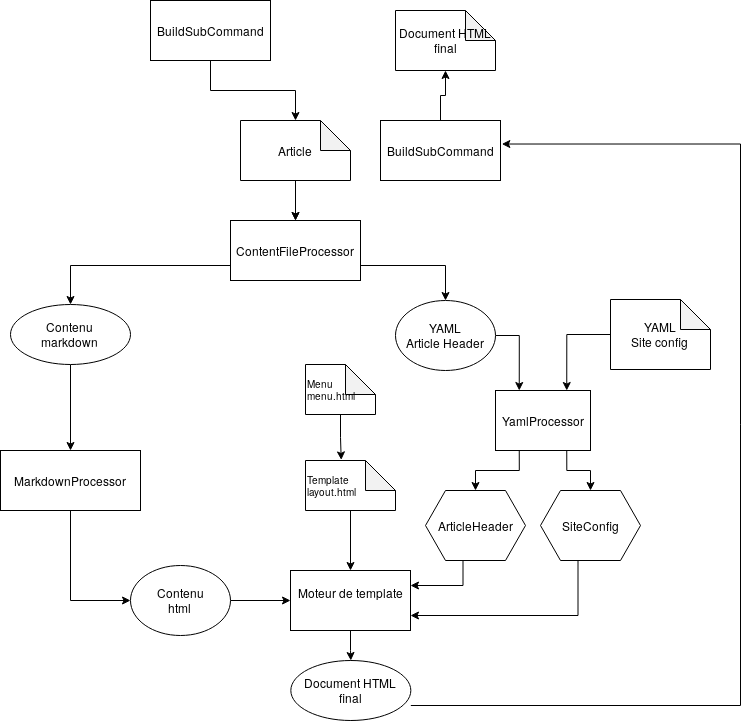

The diagram above was exported from draw.io. Its source (the exported page's mxGraphModel, read from the mxfile embedded in the PNG):
<mxGraphModel dx="1422" dy="717" grid="1" gridSize="10" guides="1" tooltips="1" connect="1" arrows="1" fold="1" page="1" pageScale="1" pageWidth="1169" pageHeight="827" math="0" shadow="0">
  <root>
    <mxCell id="0" />
    <mxCell id="1" parent="0" />
    <mxCell id="FpQEQLfRuBaZnEJf1GM1-50" style="edgeStyle=orthogonalEdgeStyle;rounded=0;orthogonalLoop=1;jettySize=auto;html=1;exitX=0.25;exitY=1;exitDx=0;exitDy=0;" parent="1" source="FpQEQLfRuBaZnEJf1GM1-2" target="FpQEQLfRuBaZnEJf1GM1-45" edge="1">
      <mxGeometry relative="1" as="geometry" />
    </mxCell>
    <mxCell id="FpQEQLfRuBaZnEJf1GM1-51" style="edgeStyle=orthogonalEdgeStyle;rounded=0;orthogonalLoop=1;jettySize=auto;html=1;exitX=0.75;exitY=1;exitDx=0;exitDy=0;" parent="1" source="FpQEQLfRuBaZnEJf1GM1-2" target="FpQEQLfRuBaZnEJf1GM1-46" edge="1">
      <mxGeometry relative="1" as="geometry" />
    </mxCell>
    <mxCell id="FpQEQLfRuBaZnEJf1GM1-2" value="YamlProcessor" style="rounded=0;whiteSpace=wrap;html=1;" parent="1" vertex="1">
      <mxGeometry x="605" y="470" width="95" height="60" as="geometry" />
    </mxCell>
    <mxCell id="FpQEQLfRuBaZnEJf1GM1-39" style="edgeStyle=orthogonalEdgeStyle;rounded=0;orthogonalLoop=1;jettySize=auto;html=1;exitX=0.5;exitY=1;exitDx=0;exitDy=0;entryX=0;entryY=0.5;entryDx=0;entryDy=0;" parent="1" source="FpQEQLfRuBaZnEJf1GM1-3" target="FpQEQLfRuBaZnEJf1GM1-38" edge="1">
      <mxGeometry relative="1" as="geometry" />
    </mxCell>
    <mxCell id="FpQEQLfRuBaZnEJf1GM1-3" value="MarkdownProcessor" style="rounded=0;whiteSpace=wrap;html=1;" parent="1" vertex="1">
      <mxGeometry x="110" y="530" width="140" height="60" as="geometry" />
    </mxCell>
    <mxCell id="-EvlfKqZcjF5qXUYkyMX-5" style="edgeStyle=orthogonalEdgeStyle;rounded=0;orthogonalLoop=1;jettySize=auto;html=1;exitX=0.5;exitY=1;exitDx=0;exitDy=0;exitPerimeter=0;fontSize=10;" parent="1" source="FpQEQLfRuBaZnEJf1GM1-4" target="FpQEQLfRuBaZnEJf1GM1-5" edge="1">
      <mxGeometry relative="1" as="geometry" />
    </mxCell>
    <mxCell id="FpQEQLfRuBaZnEJf1GM1-4" value="&lt;div style=&quot;font-size: 10px;&quot;&gt;Template&lt;/div&gt;&lt;div style=&quot;font-size: 10px;&quot;&gt;layout.html&lt;br style=&quot;font-size: 10px;&quot;&gt;&lt;/div&gt;" style="shape=note;whiteSpace=wrap;html=1;backgroundOutline=1;darkOpacity=0.05;fontFamily=Helvetica;fontSize=10;fontColor=#000000;align=left;strokeColor=#000000;fillColor=#ffffff;" parent="1" vertex="1">
      <mxGeometry x="415" y="540" width="90" height="50" as="geometry" />
    </mxCell>
    <mxCell id="FpQEQLfRuBaZnEJf1GM1-9" style="edgeStyle=orthogonalEdgeStyle;rounded=0;orthogonalLoop=1;jettySize=auto;html=1;exitX=0.5;exitY=1;exitDx=0;exitDy=0;" parent="1" source="FpQEQLfRuBaZnEJf1GM1-5" target="FpQEQLfRuBaZnEJf1GM1-10" edge="1">
      <mxGeometry relative="1" as="geometry">
        <mxPoint x="460.3333333333335" y="770" as="targetPoint" />
      </mxGeometry>
    </mxCell>
    <mxCell id="FpQEQLfRuBaZnEJf1GM1-5" value="&lt;div&gt;Moteur de template&lt;/div&gt;&lt;div&gt;&lt;br&gt;&lt;/div&gt;" style="rounded=0;whiteSpace=wrap;html=1;fontFamily=Helvetica;fontSize=12;fontColor=#000000;align=center;strokeColor=#000000;fillColor=#ffffff;" parent="1" vertex="1">
      <mxGeometry x="400" y="650" width="120" height="60" as="geometry" />
    </mxCell>
    <mxCell id="FpQEQLfRuBaZnEJf1GM1-62" style="edgeStyle=orthogonalEdgeStyle;rounded=0;orthogonalLoop=1;jettySize=auto;html=1;exitX=0;exitY=0;exitDx=120;exitDy=45;exitPerimeter=0;entryX=1.011;entryY=0.392;entryDx=0;entryDy=0;entryPerimeter=0;" parent="1" source="FpQEQLfRuBaZnEJf1GM1-10" target="FpQEQLfRuBaZnEJf1GM1-61" edge="1">
      <mxGeometry relative="1" as="geometry">
        <mxPoint x="950" y="60" as="targetPoint" />
        <Array as="points">
          <mxPoint x="850" y="785" />
          <mxPoint x="850" y="224" />
          <mxPoint x="611" y="224" />
        </Array>
      </mxGeometry>
    </mxCell>
    <mxCell id="FpQEQLfRuBaZnEJf1GM1-10" value="&lt;div&gt;Document HTML&lt;/div&gt;&lt;div&gt;final&lt;/div&gt;" style="ellipse;whiteSpace=wrap;html=1;fontFamily=Helvetica;fontSize=12;fontColor=#000000;align=center;strokeColor=#000000;fillColor=#ffffff;" parent="1" vertex="1">
      <mxGeometry x="400.3333333333335" y="740" width="120" height="60" as="geometry" />
    </mxCell>
    <mxCell id="FpQEQLfRuBaZnEJf1GM1-41" style="edgeStyle=orthogonalEdgeStyle;rounded=0;orthogonalLoop=1;jettySize=auto;html=1;exitX=0.5;exitY=1;exitDx=0;exitDy=0;" parent="1" source="FpQEQLfRuBaZnEJf1GM1-13" target="FpQEQLfRuBaZnEJf1GM1-3" edge="1">
      <mxGeometry relative="1" as="geometry" />
    </mxCell>
    <mxCell id="FpQEQLfRuBaZnEJf1GM1-13" value="&lt;div&gt;Contenu&lt;/div&gt;&lt;div&gt;markdown&lt;br&gt;&lt;/div&gt;" style="ellipse;whiteSpace=wrap;html=1;fontFamily=Helvetica;fontSize=12;fontColor=#000000;align=center;strokeColor=#000000;fillColor=#ffffff;" parent="1" vertex="1">
      <mxGeometry x="120" y="384" width="120" height="60" as="geometry" />
    </mxCell>
    <mxCell id="FpQEQLfRuBaZnEJf1GM1-42" style="edgeStyle=orthogonalEdgeStyle;rounded=0;orthogonalLoop=1;jettySize=auto;html=1;exitX=0;exitY=0.5;exitDx=0;exitDy=0;exitPerimeter=0;entryX=0.75;entryY=0;entryDx=0;entryDy=0;" parent="1" source="FpQEQLfRuBaZnEJf1GM1-19" target="FpQEQLfRuBaZnEJf1GM1-2" edge="1">
      <mxGeometry relative="1" as="geometry" />
    </mxCell>
    <mxCell id="FpQEQLfRuBaZnEJf1GM1-19" value="&lt;div&gt;YAML&lt;/div&gt;&lt;div&gt;Site config&lt;br&gt;&lt;/div&gt;" style="shape=note;whiteSpace=wrap;html=1;backgroundOutline=1;darkOpacity=0.05;fontFamily=Helvetica;fontSize=12;fontColor=#000000;align=center;strokeColor=#000000;fillColor=#ffffff;" parent="1" vertex="1">
      <mxGeometry x="720" y="379" width="100" height="70" as="geometry" />
    </mxCell>
    <mxCell id="FpQEQLfRuBaZnEJf1GM1-33" style="edgeStyle=orthogonalEdgeStyle;rounded=0;orthogonalLoop=1;jettySize=auto;html=1;exitX=1;exitY=0.5;exitDx=0;exitDy=0;entryX=0.25;entryY=0;entryDx=0;entryDy=0;" parent="1" source="FpQEQLfRuBaZnEJf1GM1-20" target="FpQEQLfRuBaZnEJf1GM1-2" edge="1">
      <mxGeometry relative="1" as="geometry" />
    </mxCell>
    <mxCell id="FpQEQLfRuBaZnEJf1GM1-20" value="&lt;div&gt;YAML&lt;/div&gt;&lt;div&gt;Article Header&lt;br&gt;&lt;/div&gt;" style="ellipse;whiteSpace=wrap;html=1;fontFamily=Helvetica;fontSize=12;fontColor=#000000;align=center;strokeColor=#000000;fillColor=#ffffff;" parent="1" vertex="1">
      <mxGeometry x="505" y="380" width="100" height="70" as="geometry" />
    </mxCell>
    <mxCell id="FpQEQLfRuBaZnEJf1GM1-31" style="edgeStyle=orthogonalEdgeStyle;rounded=0;orthogonalLoop=1;jettySize=auto;html=1;exitX=0;exitY=0.75;exitDx=0;exitDy=0;" parent="1" source="FpQEQLfRuBaZnEJf1GM1-24" target="FpQEQLfRuBaZnEJf1GM1-13" edge="1">
      <mxGeometry relative="1" as="geometry" />
    </mxCell>
    <mxCell id="FpQEQLfRuBaZnEJf1GM1-54" style="edgeStyle=orthogonalEdgeStyle;rounded=0;orthogonalLoop=1;jettySize=auto;html=1;exitX=1;exitY=0.75;exitDx=0;exitDy=0;entryX=0.5;entryY=0;entryDx=0;entryDy=0;" parent="1" source="FpQEQLfRuBaZnEJf1GM1-24" target="FpQEQLfRuBaZnEJf1GM1-20" edge="1">
      <mxGeometry relative="1" as="geometry" />
    </mxCell>
    <mxCell id="FpQEQLfRuBaZnEJf1GM1-24" value="ContentFileProcessor" style="rounded=0;whiteSpace=wrap;html=1;" parent="1" vertex="1">
      <mxGeometry x="340" y="300" width="130" height="60" as="geometry" />
    </mxCell>
    <mxCell id="FpQEQLfRuBaZnEJf1GM1-30" style="edgeStyle=orthogonalEdgeStyle;rounded=0;orthogonalLoop=1;jettySize=auto;html=1;exitX=0.5;exitY=1;exitDx=0;exitDy=0;" parent="1" source="FpQEQLfRuBaZnEJf1GM1-29" target="FpQEQLfRuBaZnEJf1GM1-24" edge="1">
      <mxGeometry relative="1" as="geometry" />
    </mxCell>
    <mxCell id="FpQEQLfRuBaZnEJf1GM1-32" value="" style="edgeStyle=orthogonalEdgeStyle;rounded=0;orthogonalLoop=1;jettySize=auto;html=1;" parent="1" source="FpQEQLfRuBaZnEJf1GM1-29" target="FpQEQLfRuBaZnEJf1GM1-24" edge="1">
      <mxGeometry relative="1" as="geometry" />
    </mxCell>
    <mxCell id="FpQEQLfRuBaZnEJf1GM1-29" value="&lt;div&gt;Article&lt;/div&gt;" style="shape=note;whiteSpace=wrap;html=1;backgroundOutline=1;darkOpacity=0.05;fontFamily=Helvetica;fontSize=12;fontColor=#000000;align=center;strokeColor=#000000;fillColor=#ffffff;" parent="1" vertex="1">
      <mxGeometry x="350" y="200" width="110" height="60" as="geometry" />
    </mxCell>
    <mxCell id="FpQEQLfRuBaZnEJf1GM1-40" style="edgeStyle=orthogonalEdgeStyle;rounded=0;orthogonalLoop=1;jettySize=auto;html=1;exitX=1;exitY=0.5;exitDx=0;exitDy=0;entryX=0;entryY=0.5;entryDx=0;entryDy=0;" parent="1" source="FpQEQLfRuBaZnEJf1GM1-38" target="FpQEQLfRuBaZnEJf1GM1-5" edge="1">
      <mxGeometry relative="1" as="geometry" />
    </mxCell>
    <mxCell id="FpQEQLfRuBaZnEJf1GM1-38" value="&lt;div&gt;Contenu&lt;/div&gt;&lt;div&gt;html&lt;br&gt;&lt;/div&gt;" style="ellipse;whiteSpace=wrap;html=1;fontFamily=Helvetica;fontSize=12;fontColor=#000000;align=center;strokeColor=#000000;fillColor=#ffffff;" parent="1" vertex="1">
      <mxGeometry x="240" y="645" width="100" height="70" as="geometry" />
    </mxCell>
    <mxCell id="FpQEQLfRuBaZnEJf1GM1-44" style="edgeStyle=orthogonalEdgeStyle;rounded=0;orthogonalLoop=1;jettySize=auto;html=1;exitX=0.5;exitY=1;exitDx=0;exitDy=0;entryX=0.5;entryY=0;entryDx=0;entryDy=0;entryPerimeter=0;" parent="1" source="FpQEQLfRuBaZnEJf1GM1-43" target="FpQEQLfRuBaZnEJf1GM1-29" edge="1">
      <mxGeometry relative="1" as="geometry" />
    </mxCell>
    <mxCell id="FpQEQLfRuBaZnEJf1GM1-43" value="&lt;div&gt;BuildSubCommand&lt;/div&gt;" style="rounded=0;whiteSpace=wrap;html=1;" parent="1" vertex="1">
      <mxGeometry x="260" y="80" width="120" height="60" as="geometry" />
    </mxCell>
    <mxCell id="FpQEQLfRuBaZnEJf1GM1-48" style="edgeStyle=orthogonalEdgeStyle;rounded=0;orthogonalLoop=1;jettySize=auto;html=1;exitX=0.375;exitY=1;exitDx=0;exitDy=0;entryX=1;entryY=0.25;entryDx=0;entryDy=0;" parent="1" source="FpQEQLfRuBaZnEJf1GM1-45" target="FpQEQLfRuBaZnEJf1GM1-5" edge="1">
      <mxGeometry relative="1" as="geometry" />
    </mxCell>
    <mxCell id="FpQEQLfRuBaZnEJf1GM1-45" value="ArticleHeader" style="shape=hexagon;perimeter=hexagonPerimeter2;whiteSpace=wrap;html=1;fixedSize=1;fontFamily=Helvetica;fontSize=12;fontColor=#000000;align=center;strokeColor=#000000;fillColor=#ffffff;" parent="1" vertex="1">
      <mxGeometry x="535" y="570" width="100" height="70" as="geometry" />
    </mxCell>
    <mxCell id="FpQEQLfRuBaZnEJf1GM1-49" style="edgeStyle=orthogonalEdgeStyle;rounded=0;orthogonalLoop=1;jettySize=auto;html=1;exitX=0.375;exitY=1;exitDx=0;exitDy=0;entryX=1;entryY=0.75;entryDx=0;entryDy=0;" parent="1" source="FpQEQLfRuBaZnEJf1GM1-46" target="FpQEQLfRuBaZnEJf1GM1-5" edge="1">
      <mxGeometry relative="1" as="geometry" />
    </mxCell>
    <mxCell id="FpQEQLfRuBaZnEJf1GM1-46" value="SiteConfig" style="shape=hexagon;perimeter=hexagonPerimeter2;whiteSpace=wrap;html=1;fixedSize=1;fontFamily=Helvetica;fontSize=12;fontColor=#000000;align=center;strokeColor=#000000;fillColor=#ffffff;" parent="1" vertex="1">
      <mxGeometry x="650" y="570" width="100" height="70" as="geometry" />
    </mxCell>
    <mxCell id="FpQEQLfRuBaZnEJf1GM1-64" style="edgeStyle=orthogonalEdgeStyle;rounded=0;orthogonalLoop=1;jettySize=auto;html=1;exitX=0.5;exitY=0;exitDx=0;exitDy=0;" parent="1" source="FpQEQLfRuBaZnEJf1GM1-61" target="FpQEQLfRuBaZnEJf1GM1-63" edge="1">
      <mxGeometry relative="1" as="geometry" />
    </mxCell>
    <mxCell id="FpQEQLfRuBaZnEJf1GM1-61" value="BuildSubCommand" style="rounded=0;whiteSpace=wrap;html=1;" parent="1" vertex="1">
      <mxGeometry x="490" y="200" width="120" height="60" as="geometry" />
    </mxCell>
    <mxCell id="FpQEQLfRuBaZnEJf1GM1-63" value="&lt;div&gt;Document HTML&lt;/div&gt;&lt;div&gt;final&lt;/div&gt;" style="shape=note;whiteSpace=wrap;html=1;backgroundOutline=1;darkOpacity=0.05;fontFamily=Helvetica;fontSize=12;fontColor=#000000;align=center;strokeColor=#000000;fillColor=#ffffff;" parent="1" vertex="1">
      <mxGeometry x="505" y="90" width="100" height="60" as="geometry" />
    </mxCell>
    <mxCell id="-EvlfKqZcjF5qXUYkyMX-9" style="edgeStyle=orthogonalEdgeStyle;rounded=0;orthogonalLoop=1;jettySize=auto;html=1;entryX=0.397;entryY=-0.012;entryDx=0;entryDy=0;entryPerimeter=0;fontSize=10;" parent="1" source="-EvlfKqZcjF5qXUYkyMX-1" target="FpQEQLfRuBaZnEJf1GM1-4" edge="1">
      <mxGeometry relative="1" as="geometry" />
    </mxCell>
    <mxCell id="-EvlfKqZcjF5qXUYkyMX-1" value="&lt;div style=&quot;font-size: 10px;&quot;&gt;Menu&lt;/div&gt;&lt;div style=&quot;font-size: 10px;&quot;&gt;menu.html&lt;br style=&quot;font-size: 10px;&quot;&gt;&lt;/div&gt;" style="shape=note;whiteSpace=wrap;html=1;backgroundOutline=1;darkOpacity=0.05;fontFamily=Helvetica;fontSize=10;fontColor=#000000;align=left;strokeColor=#000000;fillColor=#ffffff;" parent="1" vertex="1">
      <mxGeometry x="415" y="444" width="70" height="50" as="geometry" />
    </mxCell>
  </root>
</mxGraphModel>